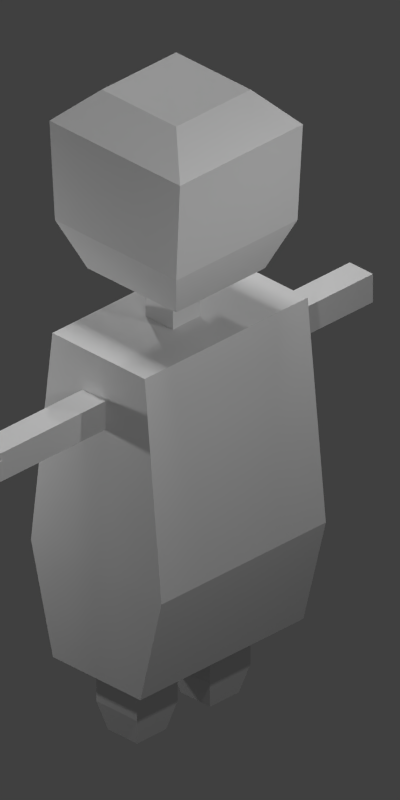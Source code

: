 # Source: indian_axe.blend  (saved by Blender 2.69.0; exported with 4.5.12 LTS)
import bpy
from mathutils import Matrix  # noqa: F401  (used for matrix-valued properties, if any)

bpy.ops.wm.read_factory_settings(use_empty=True)
scene = bpy.context.scene
scene.name = 'Scene'

# ---- collections
col_collection_1 = bpy.data.collections.new('Collection 1'); scene.collection.children.link(col_collection_1)

# ---- materials (node trees are filled in below, after node groups)
mat_material = bpy.data.materials.new('Material')
mat_material.alpha_threshold = 0.0
mat_material.use_transparent_shadow = False
mat_material.roughness = 0.5
mat_material.line_color = (0.0, 0.0, 0.0, 1.0)

# ---- material node trees

# ---- world
world_world = bpy.data.worlds.new('World'); scene.world = world_world
world_world.color = (0.05088, 0.05088, 0.05088)
world_world.use_sun_shadow = False
world_world.sun_shadow_jitter_overblur = 0.0
world_world.cycles.sampling_method = 'MANUAL'
world_world.cycles.sample_map_resolution = 256

# ---- cameras
cam_camera_001 = bpy.data.cameras.new('Camera.001')
cam_camera_001.type = 'ORTHO'
cam_camera_001.clip_end = 100.0
cam_camera_001.lens = 35.0
cam_camera_001.sensor_width = 32.0
cam_camera_001.sensor_height = 18.0
cam_camera_001.ortho_scale = 7.314
cam_camera_001.shift_x = -0.208
cam_camera_001.shift_y = 0.202
cam_camera_001.dof.focus_distance = 0.0
cam_camera_001.dof.aperture_fstop = 128.0
cam_camera = bpy.data.cameras.new('Camera')
cam_camera.type = 'ORTHO'
cam_camera.clip_end = 100.0
cam_camera.lens = 35.0
cam_camera.sensor_width = 32.0
cam_camera.sensor_height = 18.0
cam_camera.ortho_scale = 7.314
cam_camera.shift_x = -0.2
cam_camera.shift_y = 0.232
cam_camera.dof.focus_distance = 0.0
cam_camera.dof.aperture_fstop = 128.0

# ---- lights
light_lamp_003 = bpy.data.lights.new('Lamp.003', 'POINT')
light_lamp_003.transmission_factor = 0.0
light_lamp_003.cutoff_distance = 30.0
light_lamp_003.energy = 100.0
light_lamp_003.shadow_buffer_clip_start = 1.001
light_lamp_003.shadow_soft_size = 0.1
light_lamp_003.shadow_maximum_resolution = 0.006
light_lamp_003.use_absolute_resolution = True
light_lamp_003.cycles.use_multiple_importance_sampling = False
light_lamp_002 = bpy.data.lights.new('Lamp.002', 'POINT')
light_lamp_002.transmission_factor = 0.0
light_lamp_002.cutoff_distance = 30.0
light_lamp_002.energy = 100.0
light_lamp_002.shadow_buffer_clip_start = 1.001
light_lamp_002.shadow_soft_size = 0.1
light_lamp_002.shadow_maximum_resolution = 0.006
light_lamp_002.use_absolute_resolution = True
light_lamp_002.cycles.use_multiple_importance_sampling = False
light_lamp_001 = bpy.data.lights.new('Lamp.001', 'POINT')
light_lamp_001.transmission_factor = 0.0
light_lamp_001.cutoff_distance = 30.0
light_lamp_001.energy = 100.0
light_lamp_001.shadow_buffer_clip_start = 1.001
light_lamp_001.shadow_soft_size = 0.1
light_lamp_001.shadow_maximum_resolution = 0.006
light_lamp_001.use_absolute_resolution = True
light_lamp_001.cycles.use_multiple_importance_sampling = False
light_sun = bpy.data.lights.new('Sun', 'SUN')
light_sun.transmission_factor = 0.0
light_sun.angle = 0.1993
light_sun.energy = 1.0
light_sun.shadow_buffer_clip_start = 0.5
light_sun.shadow_soft_size = 0.1
light_sun.shadow_cascade_max_distance = 1000.0
light_sun.cycles.use_multiple_importance_sampling = False
light_lamp = bpy.data.lights.new('Lamp', 'POINT')
light_lamp.transmission_factor = 0.0
light_lamp.cutoff_distance = 30.0
light_lamp.energy = 100.0
light_lamp.shadow_buffer_clip_start = 1.001
light_lamp.shadow_soft_size = 0.1
light_lamp.shadow_maximum_resolution = 0.006
light_lamp.use_absolute_resolution = True
light_lamp.cycles.use_multiple_importance_sampling = False

# ---- meshes
me_cube_005 = bpy.data.meshes.new('Cube.005')
me_cube_005.from_pydata([(-1.354, -3.407, -6.518), (-1.354, -1.407, -6.518), (11.53, -1.407, -5.869), (11.53, -3.407, -5.869), (-1.473, -3.407, -5.376), (-1.473, -1.407, -5.376), (11.44, -1.407, -4.795), (11.44, -3.407, -4.795), (11.3, -2.233, -4.787), (11.3, -2.582, -4.787), (10.46, -2.582, -4.764), (10.46, -2.233, -4.764), (11.16, -1.407, -3.559), (11.16, -3.407, -3.559), (10.39, -2.582, -3.542), (10.39, -2.233, -3.542), (10.35, -2.478, -5.936), (10.36, -2.337, -5.93), (11.53, -2.337, -5.869), (11.53, -2.478, -5.869), (10.56, -2.478, -6.36), (10.56, -2.337, -6.36), (11.47, -2.337, -6.314), (11.47, -2.478, -6.314), (9.264, -2.691, -9.336), (9.264, -2.123, -9.336), (12.92, -2.123, -9.152), (12.92, -2.691, -9.152)], [], [(4, 5, 1, 0), (5, 6, 2, 1), (6, 7, 3, 2), (7, 4, 0, 3), (3, 0, 16, 19), (4, 7, 11, 8), (11, 10, 9, 8), (6, 10, 14, 12), (6, 5, 9, 10), (5, 4, 8, 9), (13, 12, 14, 15), (11, 7, 13, 15), (10, 11, 15, 14), (7, 6, 12, 13), (19, 16, 20, 23), (2, 3, 19, 18), (1, 2, 18, 17), (0, 1, 17, 16), (23, 20, 24, 27), (18, 19, 23, 22), (17, 18, 22, 21), (16, 17, 21, 20), (24, 25, 26, 27), (22, 23, 27, 26), (21, 22, 26, 25), (20, 21, 25, 24)])
me_cube_005.use_remesh_preserve_volume = False
me_cube_005.use_remesh_preserve_attributes = False
me_cube_005.use_mirror_vertex_groups = False
me_cube_005.update()
me_cube_004 = bpy.data.meshes.new('Cube.004')
me_cube_004.from_pydata([(-1.0, -1.0, -1.0), (-1.0, 3.897, -1.0), (1.0, 3.897, -1.0), (1.0, -1.0, -1.0), (-1.0, -1.0, 1.0), (-1.0, 3.897, 1.0), (1.0, 3.897, 1.0), (1.0, -1.0, 1.0), (-1.0, 8.859, -1.0), (1.0, 8.859, -1.0), (-1.0, 8.859, 1.0), (1.0, 8.859, 1.0)], [], [(4, 5, 1, 0), (2, 1, 8, 9), (6, 7, 3, 2), (7, 4, 0, 3), (0, 1, 2, 3), (7, 6, 5, 4), (10, 11, 9, 8), (6, 2, 9, 11), (5, 6, 11, 10), (1, 5, 10, 8)])
me_cube_004.use_remesh_preserve_volume = False
me_cube_004.use_remesh_preserve_attributes = False
me_cube_004.use_mirror_vertex_groups = False
me_cube_004.update()
me_cube_006 = bpy.data.meshes.new('Cube.006')
me_cube_006.from_pydata([(-1.0, -1.0, -1.0), (-1.0, 3.897, -1.0), (1.0, 3.897, -1.0), (1.0, -1.0, -1.0), (-1.0, -1.0, 1.0), (-1.0, 3.897, 1.0), (1.0, 3.897, 1.0), (1.0, -1.0, 1.0), (-1.0, 8.859, -1.0), (1.0, 8.859, -1.0), (-1.0, 8.859, 1.0), (1.0, 8.859, 1.0)], [], [(4, 5, 1, 0), (2, 1, 8, 9), (6, 7, 3, 2), (7, 4, 0, 3), (0, 1, 2, 3), (7, 6, 5, 4), (10, 11, 9, 8), (6, 2, 9, 11), (5, 6, 11, 10), (1, 5, 10, 8)])
me_cube_006.use_remesh_preserve_volume = False
me_cube_006.use_remesh_preserve_attributes = False
me_cube_006.use_mirror_vertex_groups = False
me_cube_006.update()
me_plane = bpy.data.meshes.new('Plane')
me_plane.from_pydata([(1.0, -1.0, 0.0), (-1.0, -1.0, 0.0), (1.0, 1.0, 0.0), (-1.0, 1.0, 0.0), (1.368, -1.368, 0.8887), (-1.368, -1.368, 0.8887), (1.368, 1.368, 0.8887), (-1.368, 1.368, 0.8887), (1.473, -1.386, 2.683), (-1.473, -1.386, 2.683), (1.473, 1.386, 2.683), (-1.473, 1.386, 2.683), (0.8395, -0.8395, 3.291), (-0.8395, -0.8395, 3.291), (0.8395, 0.8395, 3.291), (-0.8395, 0.8395, 3.291)], [], [(1, 3, 2, 0), (4, 6, 10, 8), (0, 2, 6, 4), (3, 1, 5, 7), (2, 3, 7, 6), (1, 0, 4, 5), (8, 10, 14, 12), (7, 5, 9, 11), (6, 7, 11, 10), (5, 4, 8, 9), (13, 12, 14, 15), (11, 9, 13, 15), (10, 11, 15, 14), (9, 8, 12, 13)])
me_plane.use_remesh_preserve_volume = False
me_plane.use_remesh_preserve_attributes = False
me_plane.use_mirror_vertex_groups = False
me_plane.update()
me_cube_001 = bpy.data.meshes.new('Cube.001')
me_cube_001.from_pydata([(-1.0, -1.0, -1.0), (-1.0, 1.0, -1.0), (1.0, 1.0, -1.0), (1.0, -1.0, -1.0), (-1.0, -1.0, 1.0), (-1.0, 1.0, 1.0), (1.0, 1.0, 1.0), (1.0, -1.0, 1.0), (-0.715, -0.715, -2.139), (-0.715, 0.715, -2.139), (0.715, 0.715, -2.139), (0.715, -0.715, -2.139)], [], [(4, 5, 1, 0), (5, 6, 2, 1), (6, 7, 3, 2), (7, 4, 0, 3), (3, 0, 8, 11), (7, 6, 5, 4), (8, 9, 10, 11), (2, 3, 11, 10), (1, 2, 10, 9), (0, 1, 9, 8)])
me_cube_001.use_remesh_preserve_volume = False
me_cube_001.use_remesh_preserve_attributes = False
me_cube_001.use_mirror_vertex_groups = False
me_cube_001.update()
me_cube_002 = bpy.data.meshes.new('Cube.002')
me_cube_002.from_pydata([(-1.0, -1.0, -1.0), (-1.0, 1.0, -1.0), (1.0, 1.0, -1.0), (1.0, -1.0, -1.0), (-1.0, -1.0, 1.0), (-1.0, 1.0, 1.0), (1.0, 1.0, 1.0), (1.0, -1.0, 1.0), (-0.715, -0.715, -2.139), (-0.715, 0.715, -2.139), (0.715, 0.715, -2.139), (0.715, -0.715, -2.139)], [], [(4, 5, 1, 0), (5, 6, 2, 1), (6, 7, 3, 2), (7, 4, 0, 3), (3, 0, 8, 11), (7, 6, 5, 4), (8, 9, 10, 11), (2, 3, 11, 10), (1, 2, 10, 9), (0, 1, 9, 8)])
me_cube_002.use_remesh_preserve_volume = False
me_cube_002.use_remesh_preserve_attributes = False
me_cube_002.use_mirror_vertex_groups = False
me_cube_002.update()
me_cube_003 = bpy.data.meshes.new('Cube.003')
me_cube_003.from_pydata([(-1.0, -1.0, -1.0), (-1.0, 1.0, -1.0), (1.0, 1.0, -1.0), (1.0, -1.0, -1.0), (-1.0, -1.0, 3.364), (-1.0, 1.0, 3.364), (1.0, 1.0, 3.364), (1.0, -1.0, 3.364)], [], [(4, 5, 1, 0), (5, 6, 2, 1), (6, 7, 3, 2), (7, 4, 0, 3), (0, 1, 2, 3), (7, 6, 5, 4)])
me_cube_003.use_remesh_preserve_volume = False
me_cube_003.use_remesh_preserve_attributes = False
me_cube_003.use_mirror_vertex_groups = False
me_cube_003.update()
me_cube = bpy.data.meshes.new('Cube')
me_cube.from_pydata([(0.4042, -0.456, -1.0), (0.4044, -4.198, -1.0), (-1.599, -4.201, -1.004), (-1.596, -0.456, -1.0), (0.9019, -0.4376, 1.0), (0.9019, -4.21, 1.0), (-2.093, -4.21, 1.0), (-2.093, -0.4376, 1.0), (0.5026, -0.4571, 5.058), (0.5026, -4.196, 5.058), (-1.615, -4.196, 5.058), (-1.615, -0.4571, 5.058)], [], [(0, 1, 2, 3), (7, 6, 10, 11), (0, 4, 5, 1), (1, 5, 6, 2), (2, 6, 7, 3), (4, 0, 3, 7), (8, 11, 10, 9), (6, 5, 9, 10), (4, 7, 11, 8), (5, 4, 8, 9)])
me_cube.materials.append(mat_material)
me_cube.use_remesh_preserve_volume = False
me_cube.use_remesh_preserve_attributes = False
me_cube.use_mirror_vertex_groups = False
me_cube.update()
arm_body = bpy.data.armatures.new('Body')  # bones are not reproduced

# ---- objects
ob_camera_001 = bpy.data.objects.new('Camera.001', cam_camera_001)
ob_armature = bpy.data.objects.new('Armature', arm_body)
ob_cube_006 = bpy.data.objects.new('Cube.006', me_cube_005)
ob_cube_005 = bpy.data.objects.new('Cube.005', me_cube_004)
ob_cube_004 = bpy.data.objects.new('Cube.004', me_cube_006)
ob_plane = bpy.data.objects.new('Plane', me_plane)
ob_cube_001 = bpy.data.objects.new('Cube.001', me_cube_001)
ob_cube_002 = bpy.data.objects.new('Cube.002', me_cube_002)
ob_cube_003 = bpy.data.objects.new('Cube.003', me_cube_003)
ob_cube = bpy.data.objects.new('Cube', me_cube)
ob_lamp_003 = bpy.data.objects.new('Lamp.003', light_lamp_003)
ob_lamp_002 = bpy.data.objects.new('Lamp.002', light_lamp_002)
ob_lamp_001 = bpy.data.objects.new('Lamp.001', light_lamp_001)
ob_sun = bpy.data.objects.new('Sun', light_sun)
ob_lamp = bpy.data.objects.new('Lamp', light_lamp)
ob_camera = bpy.data.objects.new('Camera', cam_camera)

# ---- transforms, parenting, visibility, modifiers, constraints
ob_camera_001.location = (-7.094, 5.346, 6.672)
ob_camera_001.rotation_euler = (1.047, 0.0, 3.927)
ob_camera_001.lock_rotations_4d = False
ob_camera_001.empty_display_type = 'ARROWS'
ob_camera_001.color = (0.0, 0.0, 0.0, 0.0)
ob_camera_001.display_type = 'WIRE'
ob_camera_001.lineart.crease_threshold = 0.0
ob_armature.location = (-2.593, 0.01447, 1.341)
ob_armature.lineart.crease_threshold = 0.0
ob_cube_006.parent = ob_armature
ob_cube_006.matrix_parent_inverse = Matrix(((1.0, 0.0, 0.0, 2.593), (0.0, 1.0, 0.0, -0.01447), (0.0, 0.0, 1.0, -1.341), (0.0, 0.0, 0.0, 1.0)))
ob_cube_006.location = (0.4986, -2.624, 4.641)
ob_cube_006.rotation_euler = (0.003323, 0.0226, -1.567)
ob_cube_006.scale = (0.1764, 0.1764, 0.1764)
ob_cube_006.lineart.crease_threshold = 0.0
_vg = ob_cube_006.vertex_groups.new(name='Spine')
_vg = ob_cube_006.vertex_groups.new(name='Bone.005')
_vg = ob_cube_006.vertex_groups.new(name='LeftArm')
_vg = ob_cube_006.vertex_groups.new(name='LeftHand')
_vg = ob_cube_006.vertex_groups.new(name='Bone.008')
_vg = ob_cube_006.vertex_groups.new(name='RightArm')
_vg = ob_cube_006.vertex_groups.new(name='RightHand')
_vg = ob_cube_006.vertex_groups.new(name='Neck')
_vg = ob_cube_006.vertex_groups.new(name='Head')
_vg = ob_cube_006.vertex_groups.new(name='Bone.001')
_vg = ob_cube_006.vertex_groups.new(name='RightFoot')
_vg = ob_cube_006.vertex_groups.new(name='Bone.003')
_vg = ob_cube_006.vertex_groups.new(name='LeftFoot')
_vg = ob_cube_006.vertex_groups.new(name='RightHandObject')
_vg.add([0, 1, 2, 3, 4, 5, 6, 7, 8, 9, 10, 11, 12, 13, 14, 15, 16, 17, 18, 19, 20, 21, 22, 23, 24, 25, 26, 27], 1.0, 'REPLACE')
_m = ob_cube_006.modifiers.new('Armature', 'ARMATURE')
_m.object = ob_armature
ob_cube_005.parent = ob_armature
ob_cube_005.matrix_parent_inverse = Matrix(((1.0, 0.0, 0.0, 2.593), (0.0, 1.0, 0.0, -0.01447), (0.0, 0.0, 1.0, -1.341), (0.0, 0.0, 0.0, 1.0)))
ob_cube_005.location = (0.09148, 2.311, 3.556)
ob_cube_005.scale = (-0.1491, -0.1491, -0.1491)
ob_cube_005.lineart.crease_threshold = 0.0
_vg = ob_cube_005.vertex_groups.new(name='Spine')
_vg = ob_cube_005.vertex_groups.new(name='Bone.005')
_vg = ob_cube_005.vertex_groups.new(name='LeftArm')
_vg.add([1, 2, 5, 6], 1.0, 'REPLACE')
_vg = ob_cube_005.vertex_groups.new(name='LeftHand')
_vg.add([0, 3, 4, 7], 1.0, 'REPLACE')
_vg = ob_cube_005.vertex_groups.new(name='Bone.008')
_vg = ob_cube_005.vertex_groups.new(name='RightArm')
_vg = ob_cube_005.vertex_groups.new(name='RightHand')
_vg = ob_cube_005.vertex_groups.new(name='Neck')
_vg = ob_cube_005.vertex_groups.new(name='Head')
_vg = ob_cube_005.vertex_groups.new(name='Bone.001')
_vg = ob_cube_005.vertex_groups.new(name='RightFoot')
_vg = ob_cube_005.vertex_groups.new(name='Bone.003')
_vg = ob_cube_005.vertex_groups.new(name='LeftFoot')
_m = ob_cube_005.modifiers.new('Armature', 'ARMATURE')
_m.object = ob_armature
ob_cube_004.parent = ob_armature
ob_cube_004.matrix_parent_inverse = Matrix(((1.0, 0.0, 0.0, 2.593), (0.0, 1.0, 0.0, -0.01447), (0.0, 0.0, 1.0, -1.341), (0.0, 0.0, 0.0, 1.0)))
ob_cube_004.location = (0.09148, -1.032, 3.625)
ob_cube_004.scale = (-0.1491, -0.1491, -0.1491)
ob_cube_004.lineart.crease_threshold = 0.0
_vg = ob_cube_004.vertex_groups.new(name='RightHand')
_vg.add([8, 9, 10, 11], 1.0, 'REPLACE')
_vg = ob_cube_004.vertex_groups.new(name='RightArm')
_vg.add([1, 2, 5, 6], 1.0, 'REPLACE')
_vg = ob_cube_004.vertex_groups.new(name='Spine')
_vg = ob_cube_004.vertex_groups.new(name='Bone.005')
_vg = ob_cube_004.vertex_groups.new(name='LeftArm')
_vg = ob_cube_004.vertex_groups.new(name='LeftHand')
_vg = ob_cube_004.vertex_groups.new(name='Bone.008')
_vg = ob_cube_004.vertex_groups.new(name='Neck')
_vg = ob_cube_004.vertex_groups.new(name='Head')
_vg = ob_cube_004.vertex_groups.new(name='Bone.001')
_vg = ob_cube_004.vertex_groups.new(name='RightFoot')
_vg = ob_cube_004.vertex_groups.new(name='Bone.003')
_vg = ob_cube_004.vertex_groups.new(name='LeftFoot')
_m = ob_cube_004.modifiers.new('Armature', 'ARMATURE')
_m.object = ob_armature
ob_plane.parent = ob_armature
ob_plane.matrix_parent_inverse = Matrix(((1.0, 0.0, 0.0, 2.593), (0.0, 1.0, 0.0, -0.01447), (0.0, 0.0, 1.0, -1.341), (0.0, 0.0, 0.0, 1.0)))
ob_plane.location = (0.1323, 0.02524, 4.716)
ob_plane.scale = (0.5731, 0.5731, 0.5731)
ob_plane.lineart.crease_threshold = 0.0
_vg = ob_plane.vertex_groups.new(name='LeftArm')
_vg = ob_plane.vertex_groups.new(name='LeftHand')
_vg = ob_plane.vertex_groups.new(name='RightArm')
_vg = ob_plane.vertex_groups.new(name='RightHand')
_vg = ob_plane.vertex_groups.new(name='Head')
_vg.add([0, 1, 2, 3, 4, 5, 6, 7, 8, 9, 10, 11, 12, 13, 14, 15], 1.0, 'REPLACE')
_vg = ob_plane.vertex_groups.new(name='RightFoot')
_vg = ob_plane.vertex_groups.new(name='LeftFoot')
_m = ob_plane.modifiers.new('Armature', 'ARMATURE')
_m.object = ob_armature
ob_cube_001.parent = ob_armature
ob_cube_001.matrix_parent_inverse = Matrix(((1.0, 0.0, 0.0, 2.593), (0.0, 1.0, 0.0, -0.01447), (0.0, 0.0, 1.0, -1.341), (0.0, 0.0, 0.0, 1.0)))
ob_cube_001.location = (0.1129, -0.4624, 0.6025)
ob_cube_001.scale = (0.2629, 0.2629, 0.2629)
ob_cube_001.lineart.crease_threshold = 0.0
_vg = ob_cube_001.vertex_groups.new(name='RightFoot')
_vg.add([0, 1, 2, 3, 8, 9, 10, 11], 1.0, 'REPLACE')
_vg = ob_cube_001.vertex_groups.new(name='Spine')
_vg.add([4, 5, 6, 7], 1.0, 'REPLACE')
_vg = ob_cube_001.vertex_groups.new(name='Bone.005')
_vg = ob_cube_001.vertex_groups.new(name='LeftArm')
_vg = ob_cube_001.vertex_groups.new(name='LeftHand')
_vg = ob_cube_001.vertex_groups.new(name='Bone.008')
_vg = ob_cube_001.vertex_groups.new(name='RightArm')
_vg = ob_cube_001.vertex_groups.new(name='RightHand')
_vg = ob_cube_001.vertex_groups.new(name='Neck')
_vg = ob_cube_001.vertex_groups.new(name='Head')
_vg = ob_cube_001.vertex_groups.new(name='Bone.001')
_vg = ob_cube_001.vertex_groups.new(name='RightFoot')
_vg = ob_cube_001.vertex_groups.new(name='Bone.003')
_vg = ob_cube_001.vertex_groups.new(name='LeftFoot')
_m = ob_cube_001.modifiers.new('Armature', 'ARMATURE')
_m.object = ob_armature
ob_cube_002.parent = ob_armature
ob_cube_002.matrix_parent_inverse = Matrix(((1.0, 0.0, 0.0, 2.593), (0.0, 1.0, 0.0, -0.01447), (0.0, 0.0, 1.0, -1.341), (0.0, 0.0, 0.0, 1.0)))
ob_cube_002.location = (0.1123, 0.4803, 0.607)
ob_cube_002.scale = (0.2629, 0.2629, 0.2629)
ob_cube_002.lineart.crease_threshold = 0.0
_vg = ob_cube_002.vertex_groups.new(name='LeftFoot')
_vg.add([0, 1, 2, 3, 8, 9, 10, 11], 1.0, 'REPLACE')
_vg = ob_cube_002.vertex_groups.new(name='Spine')
_vg.add([4, 5, 6, 7], 1.0, 'REPLACE')
_vg = ob_cube_002.vertex_groups.new(name='Bone.005')
_vg = ob_cube_002.vertex_groups.new(name='LeftArm')
_vg = ob_cube_002.vertex_groups.new(name='LeftHand')
_vg = ob_cube_002.vertex_groups.new(name='Bone.008')
_vg = ob_cube_002.vertex_groups.new(name='RightArm')
_vg = ob_cube_002.vertex_groups.new(name='RightHand')
_vg = ob_cube_002.vertex_groups.new(name='Neck')
_vg = ob_cube_002.vertex_groups.new(name='Head')
_vg = ob_cube_002.vertex_groups.new(name='Bone.001')
_vg = ob_cube_002.vertex_groups.new(name='RightFoot')
_vg = ob_cube_002.vertex_groups.new(name='Bone.003')
_vg = ob_cube_002.vertex_groups.new(name='LeftFoot')
_m = ob_cube_002.modifiers.new('Armature', 'ARMATURE')
_m.object = ob_armature
ob_cube_003.parent = ob_armature
ob_cube_003.matrix_parent_inverse = Matrix(((1.0, 0.0, 0.0, 2.593), (0.0, 1.0, 0.0, -0.01447), (0.0, 0.0, 1.0, -1.341), (0.0, 0.0, 0.0, 1.0)))
ob_cube_003.location = (0.1123, 0.002353, 4.247)
ob_cube_003.scale = (0.1762, 0.1762, 0.1762)
ob_cube_003.lineart.crease_threshold = 0.0
_vg = ob_cube_003.vertex_groups.new(name='Spine')
_vg = ob_cube_003.vertex_groups.new(name='Bone.005')
_vg = ob_cube_003.vertex_groups.new(name='LeftArm')
_vg = ob_cube_003.vertex_groups.new(name='LeftHand')
_vg = ob_cube_003.vertex_groups.new(name='Bone.008')
_vg = ob_cube_003.vertex_groups.new(name='RightArm')
_vg = ob_cube_003.vertex_groups.new(name='RightHand')
_vg = ob_cube_003.vertex_groups.new(name='Neck')
_vg.add([0, 1, 2, 3, 4, 5, 6, 7], 1.0, 'REPLACE')
_vg = ob_cube_003.vertex_groups.new(name='Head')
_vg = ob_cube_003.vertex_groups.new(name='Bone.001')
_vg = ob_cube_003.vertex_groups.new(name='RightFoot')
_vg = ob_cube_003.vertex_groups.new(name='Bone.003')
_vg = ob_cube_003.vertex_groups.new(name='LeftFoot')
_m = ob_cube_003.modifiers.new('Armature', 'ARMATURE')
_m.object = ob_armature
ob_cube.parent = ob_armature
ob_cube.matrix_parent_inverse = Matrix(((1.0, 0.0, 0.0, 2.593), (0.0, 1.0, 0.0, -0.01447), (0.0, 0.0, 1.0, -1.341), (0.0, 0.0, 0.0, 1.0)))
ob_cube.location = (0.462, 1.369, 1.362)
ob_cube.scale = (0.5634, 0.5634, 0.5634)
ob_cube.lock_rotations_4d = False
ob_cube.empty_display_type = 'ARROWS'
ob_cube.color = (1.0, 0.0, 0.03409, 1.0)
ob_cube.lineart.crease_threshold = 0.0
_vg = ob_cube.vertex_groups.new(name='Spine')
_vg.add([0, 1, 2, 3, 4, 5, 6, 7, 8, 9, 10, 11], 1.0, 'REPLACE')
_vg = ob_cube.vertex_groups.new(name='LeftArm')
_vg = ob_cube.vertex_groups.new(name='LeftHand')
_vg = ob_cube.vertex_groups.new(name='RightArm')
_vg = ob_cube.vertex_groups.new(name='RightHand')
_vg = ob_cube.vertex_groups.new(name='Head')
_vg = ob_cube.vertex_groups.new(name='RightFoot')
_vg = ob_cube.vertex_groups.new(name='LeftFoot')
_m = ob_cube.modifiers.new('Armature', 'ARMATURE')
_m.object = ob_armature
ob_lamp_003.location = (4.119, -2.939, 5.94)
ob_lamp_003.rotation_euler = (0.6503, 0.05522, 1.866)
ob_lamp_003.lock_rotations_4d = False
ob_lamp_003.empty_display_type = 'ARROWS'
ob_lamp_003.color = (0.0, 0.0, 0.0, 0.0)
ob_lamp_003.lineart.crease_threshold = 0.0
ob_lamp_002.location = (-2.597, -2.939, 3.554)
ob_lamp_002.rotation_euler = (0.6503, 0.05522, 1.866)
ob_lamp_002.lock_rotations_4d = False
ob_lamp_002.empty_display_type = 'ARROWS'
ob_lamp_002.color = (0.0, 0.0, 0.0, 0.0)
ob_lamp_002.lineart.crease_threshold = 0.0
ob_lamp_001.location = (-2.448, 1.254, 5.904)
ob_lamp_001.rotation_euler = (0.6503, 0.05522, 1.866)
ob_lamp_001.lock_rotations_4d = False
ob_lamp_001.empty_display_type = 'ARROWS'
ob_lamp_001.color = (0.0, 0.0, 0.0, 0.0)
ob_lamp_001.lineart.crease_threshold = 0.0
ob_sun.location = (-12.15, -1.393, 8.762)
ob_sun.lineart.crease_threshold = 0.0
ob_lamp.location = (4.101, 1.005, 5.904)
ob_lamp.rotation_euler = (0.6503, 0.05522, 1.866)
ob_lamp.lock_rotations_4d = False
ob_lamp.empty_display_type = 'ARROWS'
ob_lamp.color = (0.0, 0.0, 0.0, 0.0)
ob_lamp.lineart.crease_threshold = 0.0
ob_camera.location = (7.868, -5.334, 6.713)
ob_camera.rotation_euler = (1.047, 0.0, 0.7854)
ob_camera.lock_rotations_4d = False
ob_camera.empty_display_type = 'ARROWS'
ob_camera.color = (0.0, 0.0, 0.0, 0.0)
ob_camera.display_type = 'WIRE'
ob_camera.lineart.crease_threshold = 0.0

# ---- collection membership
col_collection_1.objects.link(ob_camera_001)
col_collection_1.objects.link(ob_armature)
col_collection_1.objects.link(ob_cube_006)
col_collection_1.objects.link(ob_cube_005)
col_collection_1.objects.link(ob_cube_004)
col_collection_1.objects.link(ob_plane)
col_collection_1.objects.link(ob_cube_001)
col_collection_1.objects.link(ob_cube_002)
col_collection_1.objects.link(ob_cube_003)
col_collection_1.objects.link(ob_cube)
col_collection_1.objects.link(ob_lamp_003)
col_collection_1.objects.link(ob_lamp_002)
col_collection_1.objects.link(ob_lamp_001)
col_collection_1.objects.link(ob_sun)
col_collection_1.objects.link(ob_lamp)
col_collection_1.objects.link(ob_camera)

# ---- scene / render settings (as saved in the file)
scene.camera = ob_camera
scene.frame_start = 1; scene.frame_end = 22; scene.frame_set(1)
scene.render.engine = 'BLENDER_EEVEE_NEXT'
scene.render.image_settings.compression = 90
scene.render.resolution_x = 40
scene.render.resolution_y = 80
scene.render.dither_intensity = 0.0
scene.render.film_transparent = True
scene.render.use_compositing = False
scene.render.use_sequencer = False
scene.cycles.use_denoising = False
scene.cycles.samples = 10
scene.cycles.sampling_pattern = 'TABULATED_SOBOL'
scene.cycles.light_sampling_threshold = 0.0
scene.cycles.use_adaptive_sampling = False
scene.cycles.use_light_tree = False
scene.cycles.blur_glossy = 0.0
scene.cycles.volume_bounces = 1
scene.cycles.pixel_filter_type = 'GAUSSIAN'
scene.cycles.sample_clamp_indirect = 0.0
scene.view_settings.view_transform = 'Standard'
bpy.context.view_layer.update()
